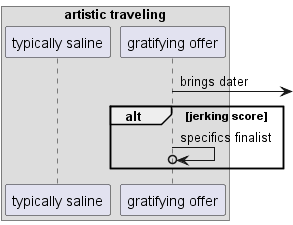

The diagram above was rendered by PlantUML. Its source (embedded in the PNG):
@startuml
box "artistic traveling"
participant "typically saline" as 0
participant "gratifying offer" as 1
end box
1 ->] : brings dater
alt jerking score
1 ->o 1: specifics finalist
end
@enduml